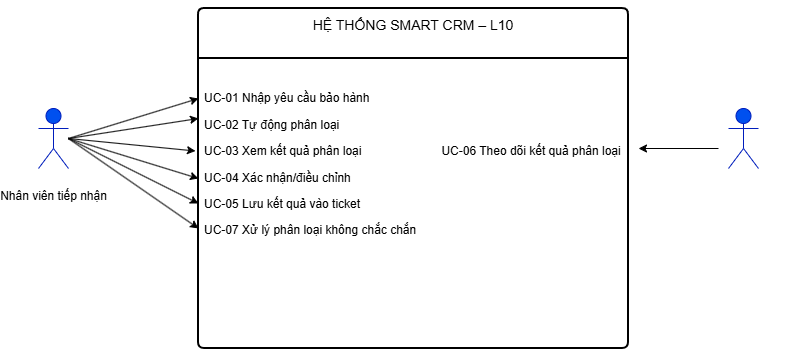

The diagram above was exported from draw.io. Its source (the exported page's mxGraphModel, read from the mxfile embedded in the PNG):
<mxGraphModel dx="813" dy="1196" grid="1" gridSize="10" guides="1" tooltips="1" connect="1" arrows="1" fold="1" page="1" pageScale="1" pageWidth="827" pageHeight="1169" math="0" shadow="0">
  <root>
    <mxCell id="0" />
    <mxCell id="1" parent="0" />
    <mxCell id="K6Jk4F4FDvMalfYv_eIP-4" parent="1" style="shape=umlActor;verticalLabelPosition=bottom;verticalAlign=top;html=1;outlineConnect=0;fillColor=#0050ef;strokeColor=#001DBC;gradientColor=none;fontFamily=Helvetica;fontSize=12;fontColor=default;fontStyle=0;align=center;" value="&#10;Nhân viên tiếp nhận&#10;&#10;" vertex="1">
      <mxGeometry height="60" width="30" x="50" y="200" as="geometry" />
    </mxCell>
    <mxCell id="K6Jk4F4FDvMalfYv_eIP-15" parent="1" style="shape=umlActor;verticalLabelPosition=bottom;verticalAlign=top;html=1;outlineConnect=0;fillColor=#0050ef;fontColor=light-dark(#FFFFFF,#FFFFFF);strokeColor=#001DBC;" value="&#10;Quản lý trung tâm&#10;&#10;" vertex="1">
      <mxGeometry height="60" width="30" x="740" y="200" as="geometry" />
    </mxCell>
    <mxCell id="K6Jk4F4FDvMalfYv_eIP-21" edge="1" parent="1" style="endArrow=classic;html=1;rounded=0;" value="">
      <mxGeometry height="50" relative="1" width="50" as="geometry">
        <mxPoint x="80" y="230" as="sourcePoint" />
        <mxPoint x="210" y="190" as="targetPoint" />
      </mxGeometry>
    </mxCell>
    <mxCell id="K6Jk4F4FDvMalfYv_eIP-26" parent="1" style="swimlane;childLayout=stackLayout;horizontal=1;startSize=50;horizontalStack=0;rounded=1;fontSize=14;fontStyle=0;strokeWidth=2;resizeParent=0;resizeLast=1;shadow=0;dashed=0;align=center;arcSize=4;whiteSpace=wrap;html=1;" value="&#10;  HỆ THỐNG SMART CRM – L10   &#10;&#10;" vertex="1">
      <mxGeometry height="340" width="430" x="210" y="100" as="geometry" />
    </mxCell>
    <mxCell id="K6Jk4F4FDvMalfYv_eIP-27" parent="K6Jk4F4FDvMalfYv_eIP-26" style="align=left;strokeColor=none;fillColor=none;spacingLeft=4;spacingRight=4;fontSize=12;verticalAlign=top;resizable=0;rotatable=0;part=1;html=1;whiteSpace=wrap;" value="&lt;br&gt;&lt;p dir=&quot;auto&quot;&gt;UC-01 Nhập yêu cầu bảo hành   &lt;/p&gt;&lt;p dir=&quot;auto&quot;&gt;UC-02 Tự động phân loại   &lt;/p&gt;&lt;p dir=&quot;auto&quot;&gt;UC-03 Xem kết quả phân loại&amp;nbsp; &amp;nbsp; &amp;nbsp; &amp;nbsp; &amp;nbsp; &amp;nbsp; &amp;nbsp; &amp;nbsp; &amp;nbsp; &amp;nbsp; &amp;nbsp; &amp;nbsp; UC-06 Theo dõi kết quả phân loại     &lt;/p&gt;&lt;p dir=&quot;auto&quot;&gt;UC-04 Xác nhận/điều chỉnh      &lt;/p&gt;&lt;p dir=&quot;auto&quot;&gt;UC-05 Lưu kết quả vào ticket   &lt;/p&gt;&lt;p dir=&quot;auto&quot;&gt;UC-07 Xử lý phân loại không chắc chắn  &lt;/p&gt;&lt;div&gt;&lt;br/&gt;&lt;/div&gt;" vertex="1">
      <mxGeometry height="290" width="430" y="50" as="geometry" />
    </mxCell>
    <mxCell id="K6Jk4F4FDvMalfYv_eIP-28" edge="1" parent="1" style="endArrow=classic;html=1;rounded=0;" value="">
      <mxGeometry height="50" relative="1" width="50" as="geometry">
        <mxPoint x="80" y="230" as="sourcePoint" />
        <mxPoint x="210" y="210" as="targetPoint" />
      </mxGeometry>
    </mxCell>
    <mxCell id="K6Jk4F4FDvMalfYv_eIP-29" edge="1" parent="1" style="endArrow=classic;html=1;rounded=0;" value="">
      <mxGeometry height="50" relative="1" width="50" as="geometry">
        <mxPoint x="80" y="230" as="sourcePoint" />
        <mxPoint x="206.99" y="242.51" as="targetPoint" />
      </mxGeometry>
    </mxCell>
    <mxCell id="K6Jk4F4FDvMalfYv_eIP-30" edge="1" parent="1" style="endArrow=classic;html=1;rounded=0;entryX=0;entryY=0.5;entryDx=0;entryDy=0;" target="K6Jk4F4FDvMalfYv_eIP-26" value="">
      <mxGeometry height="50" relative="1" width="50" as="geometry">
        <mxPoint x="80" y="230" as="sourcePoint" />
        <mxPoint x="130" y="180" as="targetPoint" />
      </mxGeometry>
    </mxCell>
    <mxCell id="K6Jk4F4FDvMalfYv_eIP-31" edge="1" parent="1" style="endArrow=classic;html=1;rounded=0;entryX=0;entryY=0.5;entryDx=0;entryDy=0;" target="K6Jk4F4FDvMalfYv_eIP-27" value="">
      <mxGeometry height="50" relative="1" width="50" as="geometry">
        <mxPoint x="80" y="230" as="sourcePoint" />
        <mxPoint x="130" y="180" as="targetPoint" />
      </mxGeometry>
    </mxCell>
    <mxCell id="K6Jk4F4FDvMalfYv_eIP-32" edge="1" parent="1" style="endArrow=classic;html=1;rounded=0;entryX=0;entryY=0.586;entryDx=0;entryDy=0;entryPerimeter=0;" target="K6Jk4F4FDvMalfYv_eIP-27" value="">
      <mxGeometry height="50" relative="1" width="50" as="geometry">
        <mxPoint x="80" y="230" as="sourcePoint" />
        <mxPoint x="130" y="180" as="targetPoint" />
      </mxGeometry>
    </mxCell>
    <mxCell id="K6Jk4F4FDvMalfYv_eIP-33" edge="1" parent="1" style="endArrow=classic;html=1;rounded=0;" value="">
      <mxGeometry height="50" relative="1" width="50" as="geometry">
        <mxPoint x="730" y="240" as="sourcePoint" />
        <mxPoint x="650" y="240" as="targetPoint" />
      </mxGeometry>
    </mxCell>
  </root>
</mxGraphModel>